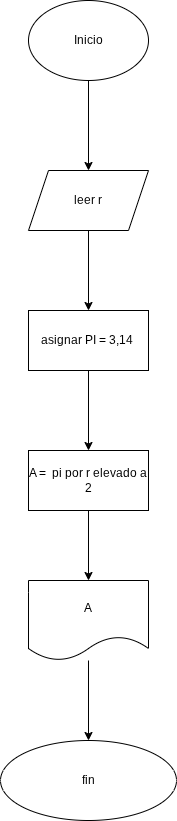

The diagram above was exported from draw.io. Its source (the exported page's mxGraphModel, read from the mxfile embedded in the PNG):
<mxGraphModel dx="1202" dy="581" grid="1" gridSize="10" guides="1" tooltips="1" connect="1" arrows="1" fold="1" page="1" pageScale="1" pageWidth="827" pageHeight="1169" math="0" shadow="0">
  <root>
    <mxCell id="0" />
    <mxCell id="1" parent="0" />
    <mxCell id="bH3F1lDABvv8e2EzrEAS-3" edge="1" parent="1" source="bH3F1lDABvv8e2EzrEAS-1" style="edgeStyle=orthogonalEdgeStyle;rounded=0;orthogonalLoop=1;jettySize=auto;html=1;" target="bH3F1lDABvv8e2EzrEAS-2" value="">
      <mxGeometry relative="1" as="geometry" />
    </mxCell>
    <mxCell id="bH3F1lDABvv8e2EzrEAS-1" parent="1" style="ellipse;whiteSpace=wrap;html=1;" value="Inicio" vertex="1">
      <mxGeometry height="80" width="120" x="354" y="10" as="geometry" />
    </mxCell>
    <mxCell id="bH3F1lDABvv8e2EzrEAS-5" edge="1" parent="1" source="bH3F1lDABvv8e2EzrEAS-2" style="edgeStyle=orthogonalEdgeStyle;rounded=0;orthogonalLoop=1;jettySize=auto;html=1;" target="bH3F1lDABvv8e2EzrEAS-4" value="">
      <mxGeometry relative="1" as="geometry" />
    </mxCell>
    <mxCell id="bH3F1lDABvv8e2EzrEAS-2" parent="1" style="shape=parallelogram;perimeter=parallelogramPerimeter;whiteSpace=wrap;html=1;fixedSize=1;" value="leer r" vertex="1">
      <mxGeometry height="60" width="120" x="354" y="180" as="geometry" />
    </mxCell>
    <mxCell id="bH3F1lDABvv8e2EzrEAS-7" edge="1" parent="1" source="bH3F1lDABvv8e2EzrEAS-4" style="edgeStyle=orthogonalEdgeStyle;rounded=0;orthogonalLoop=1;jettySize=auto;html=1;" target="bH3F1lDABvv8e2EzrEAS-6" value="">
      <mxGeometry relative="1" as="geometry" />
    </mxCell>
    <mxCell id="bH3F1lDABvv8e2EzrEAS-4" parent="1" style="whiteSpace=wrap;html=1;" value="asignar PI = 3,14&amp;nbsp;" vertex="1">
      <mxGeometry height="60" width="120" x="354" y="320" as="geometry" />
    </mxCell>
    <mxCell id="bH3F1lDABvv8e2EzrEAS-9" edge="1" parent="1" source="bH3F1lDABvv8e2EzrEAS-6" style="edgeStyle=orthogonalEdgeStyle;rounded=0;orthogonalLoop=1;jettySize=auto;html=1;" target="bH3F1lDABvv8e2EzrEAS-8" value="">
      <mxGeometry relative="1" as="geometry" />
    </mxCell>
    <mxCell id="bH3F1lDABvv8e2EzrEAS-6" parent="1" style="whiteSpace=wrap;html=1;" value="A =&amp;nbsp; pi por r elevado a 2" vertex="1">
      <mxGeometry height="60" width="120" x="354" y="460" as="geometry" />
    </mxCell>
    <mxCell id="bH3F1lDABvv8e2EzrEAS-11" edge="1" parent="1" source="bH3F1lDABvv8e2EzrEAS-8" style="edgeStyle=orthogonalEdgeStyle;rounded=0;orthogonalLoop=1;jettySize=auto;html=1;" target="bH3F1lDABvv8e2EzrEAS-10" value="">
      <mxGeometry relative="1" as="geometry" />
    </mxCell>
    <mxCell id="bH3F1lDABvv8e2EzrEAS-8" parent="1" style="shape=document;whiteSpace=wrap;html=1;boundedLbl=1;" value="A" vertex="1">
      <mxGeometry height="80" width="120" x="354" y="590" as="geometry" />
    </mxCell>
    <mxCell id="bH3F1lDABvv8e2EzrEAS-10" parent="1" style="ellipse;whiteSpace=wrap;html=1;" value="fin" vertex="1">
      <mxGeometry height="80" width="176" x="326" y="750" as="geometry" />
    </mxCell>
  </root>
</mxGraphModel>